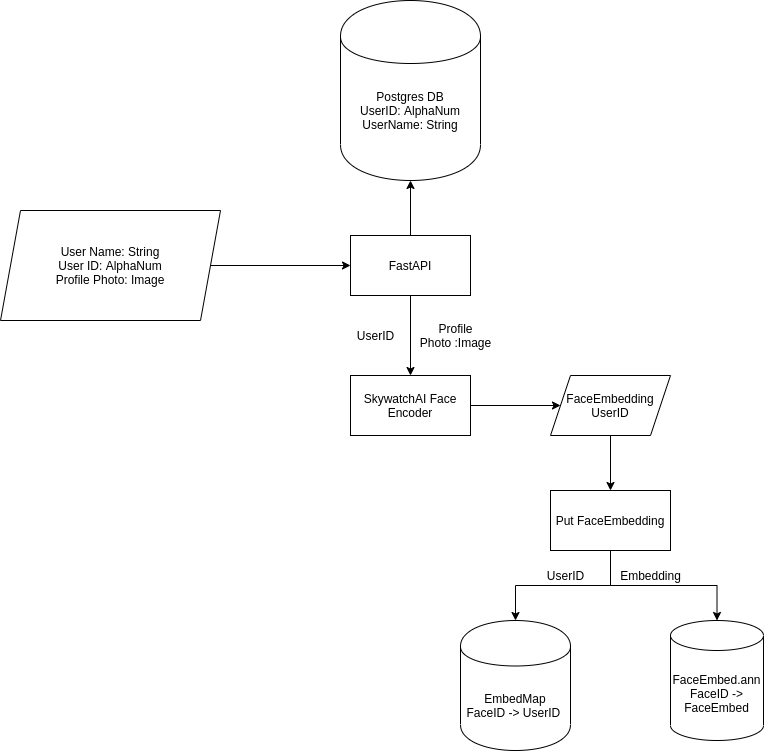

The diagram above was exported from draw.io. Its source (the exported page's mxGraphModel, read from the mxfile embedded in the PNG):
<mxGraphModel dx="974" dy="593" grid="1" gridSize="10" guides="1" tooltips="1" connect="1" arrows="1" fold="1" page="1" pageScale="1" pageWidth="1654" pageHeight="1169" math="0" shadow="0">
  <root>
    <mxCell id="0" />
    <mxCell id="1" parent="0" />
    <mxCell id="4" value="" style="edgeStyle=orthogonalEdgeStyle;rounded=0;orthogonalLoop=1;jettySize=auto;html=1;" edge="1" parent="1" source="2" target="3">
      <mxGeometry relative="1" as="geometry" />
    </mxCell>
    <mxCell id="2" value="User Name: String&lt;br&gt;User ID: AlphaNum&lt;br&gt;Profile Photo: Image" style="shape=parallelogram;perimeter=parallelogramPerimeter;whiteSpace=wrap;html=1;fixedSize=1;" vertex="1" parent="1">
      <mxGeometry x="30" y="220" width="220" height="110" as="geometry" />
    </mxCell>
    <mxCell id="6" value="" style="edgeStyle=orthogonalEdgeStyle;rounded=0;orthogonalLoop=1;jettySize=auto;html=1;" edge="1" parent="1" source="3" target="5">
      <mxGeometry relative="1" as="geometry" />
    </mxCell>
    <mxCell id="20" value="" style="edgeStyle=orthogonalEdgeStyle;rounded=0;orthogonalLoop=1;jettySize=auto;html=1;" edge="1" parent="1" source="3" target="19">
      <mxGeometry relative="1" as="geometry" />
    </mxCell>
    <mxCell id="3" value="FastAPI" style="whiteSpace=wrap;html=1;" vertex="1" parent="1">
      <mxGeometry x="380" y="245" width="120" height="60" as="geometry" />
    </mxCell>
    <mxCell id="10" value="" style="edgeStyle=orthogonalEdgeStyle;rounded=0;orthogonalLoop=1;jettySize=auto;html=1;" edge="1" parent="1" source="5" target="9">
      <mxGeometry relative="1" as="geometry" />
    </mxCell>
    <mxCell id="5" value="SkywatchAI Face Encoder" style="whiteSpace=wrap;html=1;" vertex="1" parent="1">
      <mxGeometry x="380" y="385" width="120" height="60" as="geometry" />
    </mxCell>
    <mxCell id="7" value="Profile&lt;br&gt;Photo :Image" style="text;html=1;align=center;verticalAlign=middle;resizable=0;points=[];autosize=1;" vertex="1" parent="1">
      <mxGeometry x="440" y="330" width="90" height="30" as="geometry" />
    </mxCell>
    <mxCell id="8" value="UserID" style="text;html=1;align=center;verticalAlign=middle;resizable=0;points=[];autosize=1;" vertex="1" parent="1">
      <mxGeometry x="380" y="335" width="50" height="20" as="geometry" />
    </mxCell>
    <mxCell id="12" value="" style="edgeStyle=orthogonalEdgeStyle;rounded=0;orthogonalLoop=1;jettySize=auto;html=1;" edge="1" parent="1" source="9" target="11">
      <mxGeometry relative="1" as="geometry" />
    </mxCell>
    <mxCell id="9" value="FaceEmbedding&lt;br&gt;UserID" style="shape=parallelogram;perimeter=parallelogramPerimeter;whiteSpace=wrap;html=1;fixedSize=1;" vertex="1" parent="1">
      <mxGeometry x="580" y="385" width="120" height="60" as="geometry" />
    </mxCell>
    <mxCell id="14" style="edgeStyle=orthogonalEdgeStyle;rounded=0;orthogonalLoop=1;jettySize=auto;html=1;" edge="1" parent="1" source="11" target="13">
      <mxGeometry relative="1" as="geometry" />
    </mxCell>
    <mxCell id="17" value="" style="edgeStyle=orthogonalEdgeStyle;rounded=0;orthogonalLoop=1;jettySize=auto;html=1;" edge="1" parent="1" source="11" target="16">
      <mxGeometry relative="1" as="geometry" />
    </mxCell>
    <mxCell id="11" value="Put FaceEmbedding" style="whiteSpace=wrap;html=1;" vertex="1" parent="1">
      <mxGeometry x="580" y="500" width="120" height="60" as="geometry" />
    </mxCell>
    <mxCell id="13" value="FaceEmbed.ann&lt;br&gt;FaceID -&amp;gt; FaceEmbed" style="shape=cylinder3;whiteSpace=wrap;html=1;boundedLbl=1;backgroundOutline=1;size=15;" vertex="1" parent="1">
      <mxGeometry x="700" y="630" width="93" height="120" as="geometry" />
    </mxCell>
    <mxCell id="15" value="Embedding" style="text;html=1;align=center;verticalAlign=middle;resizable=0;points=[];autosize=1;" vertex="1" parent="1">
      <mxGeometry x="640" y="575" width="80" height="20" as="geometry" />
    </mxCell>
    <mxCell id="16" value="EmbedMap&lt;br&gt;FaceID -&amp;gt; UserID&amp;nbsp;" style="shape=cylinder;whiteSpace=wrap;html=1;boundedLbl=1;backgroundOutline=1;" vertex="1" parent="1">
      <mxGeometry x="490" y="630" width="110" height="130" as="geometry" />
    </mxCell>
    <mxCell id="18" value="UserID" style="text;html=1;align=center;verticalAlign=middle;resizable=0;points=[];autosize=1;" vertex="1" parent="1">
      <mxGeometry x="570" y="575" width="50" height="20" as="geometry" />
    </mxCell>
    <mxCell id="19" value="Postgres DB&lt;br&gt;UserID: AlphaNum&lt;br&gt;UserName: String&lt;br&gt;" style="shape=cylinder;whiteSpace=wrap;html=1;boundedLbl=1;backgroundOutline=1;" vertex="1" parent="1">
      <mxGeometry x="370" y="10" width="140" height="180" as="geometry" />
    </mxCell>
  </root>
</mxGraphModel>